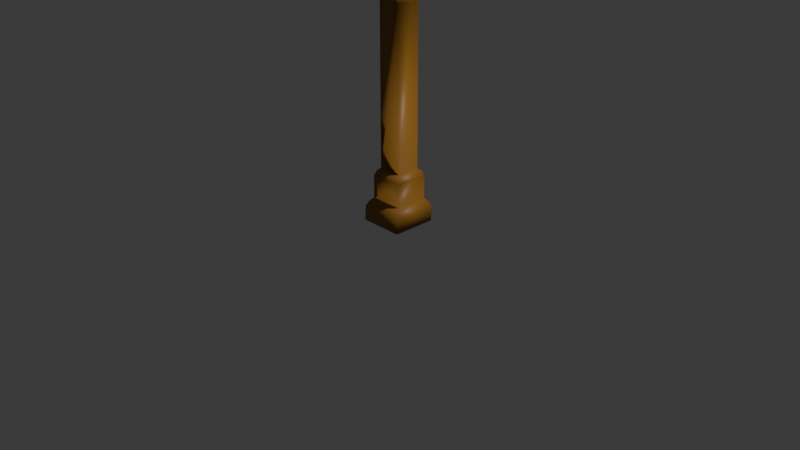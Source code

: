 # Source: pilastra_Laura.blend  (saved by Blender 4.2.66; exported with 4.5.12 LTS)
import bpy
from mathutils import Matrix  # noqa: F401  (used for matrix-valued properties, if any)

bpy.ops.wm.read_factory_settings(use_empty=True)
scene = bpy.context.scene
scene.name = 'Scene'

# ---- collections
col_collection = bpy.data.collections.new('Collection'); scene.collection.children.link(col_collection)

# ---- materials (node trees are filled in below, after node groups)
mat_material = bpy.data.materials.new('Material')
mat_material.alpha_threshold = 0.0
mat_material.use_transparent_shadow = False
mat_material.roughness = 0.5
mat_material.line_color = (0.0, 0.0, 0.0, 1.0)

# ---- material node trees
mat_material.use_nodes = True; mat_material.node_tree.nodes.clear()
_N = mat_material.node_tree.nodes; _L = mat_material.node_tree.links
n0 = _N.new('ShaderNodeOutputMaterial'); n0.name = 'Material Output'; n0.location = (300, 300)
n1 = _N.new('ShaderNodeBsdfPrincipled'); n1.name = 'Principled BSDF'; n1.location = (10, 300)
n1.inputs[0].default_value = (0.3349, 0.1524, 0.01942, 1.0)
n1.inputs[3].default_value = 1.45
_L.new(n1.outputs[0], n0.inputs[0])
n0.is_active_output = True

# ---- world
world_world = bpy.data.worlds.new('World'); scene.world = world_world
world_world.use_nodes = True; world_world.node_tree.nodes.clear()
_N = world_world.node_tree.nodes; _L = world_world.node_tree.links
n0 = _N.new('ShaderNodeOutputWorld'); n0.name = 'World Output'; n0.location = (300, 300)
n1 = _N.new('ShaderNodeBackground'); n1.name = 'Background'; n1.location = (10, 300)
n1.inputs[0].default_value = (0.05088, 0.05088, 0.05088, 1.0)
_L.new(n1.outputs[0], n0.inputs[0])
n0.is_active_output = True
world_world.color = (0.05088, 0.05088, 0.05088)
world_world.sun_shadow_jitter_overblur = 0.0

# ---- cameras
cam_camera = bpy.data.cameras.new('Camera')
cam_camera.clip_end = 100.0
cam_camera.ortho_scale = 7.314

# ---- lights
light_light = bpy.data.lights.new('Light', 'POINT')
light_light.energy = 1000.0
light_light.shadow_soft_size = 0.1

# ---- meshes
me_cube = bpy.data.meshes.new('Cube')
me_cube.from_pydata([(1.019, 0.9119, -0.02058), (1.019, -1.088, -0.02058), (-0.9811, 0.9119, -0.02058), (-0.9811, -1.088, -0.02058), (0.7548, -0.7548, 1.0), (-0.7548, -0.7548, 1.0), (0.7548, 0.7548, 1.0), (-0.7548, 0.7548, 1.0), (0.5417, -0.5417, 2.396), (-0.5417, -0.5417, 2.396), (0.5417, 0.5417, 2.396), (-0.5417, 0.5417, 2.396), (0.5417, -0.5417, 9.591), (-0.5417, -0.5417, 9.591), (0.5417, 0.5417, 9.591), (-0.5417, 0.5417, 9.591), (0.5717, -0.5882, 10.08), (-0.575, -0.5882, 10.08), (0.5717, 0.5585, 10.08), (-0.575, 0.5585, 10.08), (0.5717, -0.5882, 14.57), (-0.575, -0.5882, 14.57), (0.5717, 0.5585, 14.57), (-0.575, 0.5585, 14.57), (1.106, -1.123, 15.45), (-1.11, -1.123, 15.45), (1.106, 1.093, 15.45), (-1.11, 1.093, 15.45), (-0.575, -0.5882, 13.03), (0.5717, -0.5882, 13.03), (-0.575, 0.5585, 13.03), (0.5717, 0.5585, 13.03), (0.5432, -0.5432, 2.396), (-0.5432, -0.5432, 2.396), (0.5432, 0.5432, 2.396), (-0.5432, 0.5432, 2.396), (0.7603, 0.7603, 1.0), (0.7603, -0.7603, 1.0), (-0.7603, 0.7603, 1.0), (-0.7603, -0.7603, 1.0), (0.5834, -0.6, 10.08), (-0.5867, -0.6, 10.08), (0.5834, 0.5702, 10.08), (-0.5867, 0.5702, 10.08), (0.7548, -0.7548, 2.06), (0.6668, -0.6668, 2.272), (-0.6668, -0.6668, 2.272), (-0.7548, -0.7548, 2.06), (0.7548, 0.7548, 2.06), (0.6668, 0.6668, 2.272), (-0.6668, 0.6668, 2.272), (-0.7548, 0.7548, 2.06), (1.007, 0.9672, 0.62), (0.9028, 0.8882, 0.8603), (1.007, -1.033, 0.62), (0.903, -0.9125, 0.8602), (-0.8976, 0.8881, 0.8604), (-0.993, 0.9672, 0.62), (-0.8978, -0.9124, 0.8602), (-0.993, -1.033, 0.62), (0.6487, -0.6544, 9.761), (0.6539, -0.6662, 9.952), (-0.6564, -0.6662, 9.952), (-0.6499, -0.6544, 9.761), (0.6486, 0.644, 9.761), (0.6539, 0.6441, 9.952), (-0.6564, 0.6441, 9.952), (-0.6498, 0.644, 9.761), (-0.5368, -0.5804, 12.89), (-0.4956, -0.6154, 12.8), (-0.4796, 0.5585, 12.75), (-0.5057, 0.5585, 12.88), (0.485, -0.561, 12.88), (0.4649, -0.586, 12.79), (0.4563, 0.5583, 12.75), (0.4866, 0.5583, 12.87), (0.6423, -0.7124, 14.88), (0.6815, -0.7577, 15.07), (-0.6436, -0.6915, 15.06), (-0.6149, -0.6593, 14.88), (0.5811, 0.6231, 14.91), (0.6142, 0.6608, 15.08), (-0.7178, 0.7279, 15.09), (-0.6687, 0.6769, 14.9), (0.5558, -0.5724, 14.57), (0.6854, -0.7401, 14.79), (-0.6775, -0.7111, 14.77), (-0.5592, -0.5724, 14.57), (0.5558, 0.5426, 14.57), (0.6632, 0.6837, 14.78), (-0.7116, 0.7114, 14.79), (-0.5592, 0.5426, 14.57)], [], [(39, 37, 4, 5), (38, 39, 5, 7), (2, 0, 1, 3), (36, 38, 7, 6), (37, 39, 58, 55), (39, 38, 56, 58), (37, 36, 6, 4), (34, 35, 11, 10), (35, 34, 49, 50), (35, 33, 9, 11), (32, 34, 10, 8), (11, 9, 13, 15), (33, 35, 50, 46), (32, 33, 46, 45), (9, 8, 12, 13), (10, 11, 15, 14), (8, 10, 14, 12), (43, 41, 17, 19), (42, 43, 19, 18), (40, 42, 18, 16), (30, 28, 21, 23), (40, 41, 62, 61), (43, 42, 65, 66), (41, 43, 66, 62), (85, 89, 80, 76), (28, 29, 20, 21), (31, 30, 23, 22), (29, 31, 22, 20), (90, 86, 79, 83), (89, 90, 83, 80), (81, 82, 27, 26), (23, 21, 87, 91), (82, 78, 25, 27), (77, 81, 26, 24), (26, 27, 25, 24), (21, 20, 84, 87), (22, 23, 91, 88), (20, 22, 88, 84), (72, 75, 31, 29), (75, 71, 30, 31), (68, 72, 29, 28), (71, 68, 28, 30), (16, 18, 74, 73), (18, 19, 70, 74), (17, 16, 73, 69), (5, 4, 44, 47), (4, 6, 48, 44), (7, 5, 47, 51), (6, 7, 51, 48), (33, 32, 8, 9), (1, 54, 59, 3), (0, 52, 54, 1), (3, 59, 57, 2), (2, 57, 52, 0), (36, 37, 55, 53), (13, 12, 60, 63), (12, 14, 64, 60), (15, 13, 63, 67), (14, 15, 67, 64), (41, 40, 16, 17), (47, 44, 45, 46), (44, 48, 49, 45), (51, 47, 46, 50), (48, 51, 50, 49), (34, 32, 45, 49), (59, 54, 55, 58), (54, 52, 53, 55), (57, 59, 58, 56), (52, 57, 56, 53), (38, 36, 53, 56), (63, 60, 61, 62), (60, 64, 65, 61), (67, 63, 62, 66), (64, 67, 66, 65), (42, 40, 61, 65), (75, 72, 73, 74), (71, 75, 74, 70), (72, 68, 69, 73), (68, 71, 70, 69), (19, 17, 69, 70), (77, 78, 79, 76), (81, 77, 76, 80), (78, 82, 83, 79), (82, 81, 80, 83), (78, 77, 24, 25), (85, 86, 87, 84), (89, 85, 84, 88), (86, 90, 91, 87), (90, 89, 88, 91), (86, 85, 76, 79)])
me_cube.polygons.foreach_set('use_smooth', [True] * 90)
_uv = me_cube.uv_layers.new(name='UVMap')
_uv.uv.foreach_set('vector', [0.625, 1.0, 0.625, 0.75, 0.625, 0.75, 0.625, 1.0, 0.625, 0.25, 0.625, 0.0, 0.625, 0.0, 0.625, 0.25, 0.125, 0.5, 0.375, 0.5, 0.375, 0.75, 0.125, 0.75, 0.625, 0.5, 0.625, 0.25, 0.625, 0.25, 0.625, 0.5, 0.625, 0.75, 0.625, 1.0, 0.5908, 1.0, 0.5907, 0.75, 0.625, 0.0, 0.625, 0.25, 0.5908, 0.25, 0.5908, 0.0, 0.625, 0.75, 0.625, 0.5, 0.625, 0.5, 0.625, 0.75, 0.625, 0.5, 0.625, 0.25, 0.625, 0.25, 0.625, 0.5, 0.625, 0.25, 0.625, 0.5, 0.625, 0.5, 0.625, 0.25, 0.625, 0.25, 0.625, 0.0, 0.625, 0.0, 0.625, 0.25, 0.625, 0.75, 0.625, 0.5, 0.625, 0.5, 0.625, 0.75, 0.625, 0.25, 0.625, 0.0, 0.625, 0.0, 0.625, 0.25, 0.625, 0.0, 0.625, 0.25, 0.625, 0.25, 0.625, 0.0, 0.625, 0.75, 0.625, 1.0, 0.625, 1.0, 0.625, 0.75, 0.625, 1.0, 0.625, 0.75, 0.625, 0.75, 0.625, 1.0, 0.625, 0.5, 0.625, 0.25, 0.625, 0.25, 0.625, 0.5, 0.625, 0.75, 0.625, 0.5, 0.625, 0.5, 0.625, 0.75, 0.625, 0.25, 0.625, 0.0, 0.625, 0.0, 0.625, 0.25, 0.625, 0.5, 0.625, 0.25, 0.625, 0.25, 0.625, 0.5, 0.625, 0.75, 0.625, 0.5, 0.625, 0.5, 0.625, 0.75, 0.625, 0.25, 0.625, 0.0, 0.625, 0.0, 0.625, 0.25, 0.625, 0.75, 0.625, 1.0, 0.625, 1.0, 0.625, 0.75, 0.625, 0.25, 0.625, 0.5, 0.625, 0.5, 0.625, 0.25, 0.625, 0.0, 0.625, 0.25, 0.625, 0.25, 0.625, 0.0, 0.625, 0.75, 0.625, 0.5, 0.625, 0.5, 0.625, 0.75, 0.625, 1.0, 0.625, 0.75, 0.625, 0.75, 0.625, 1.0, 0.625, 0.5, 0.625, 0.25, 0.625, 0.25, 0.625, 0.5, 0.625, 0.75, 0.625, 0.5, 0.625, 0.5, 0.625, 0.75, 0.625, 0.25, 0.625, 0.0, 0.625, 0.0, 0.625, 0.25, 0.625, 0.5, 0.625, 0.25, 0.625, 0.25, 0.625, 0.5, 0.625, 0.5, 0.625, 0.25, 0.625, 0.25, 0.625, 0.5, 0.625, 0.25, 0.625, 0.0, 0.625, 0.001398, 0.625, 0.2486, 0.625, 0.25, 0.625, 0.0, 0.625, 0.0, 0.625, 0.25, 0.625, 0.75, 0.625, 0.5, 0.625, 0.5, 0.625, 0.75, 0.625, 0.5, 0.875, 0.5, 0.875, 0.75, 0.625, 0.75, 0.625, 1.0, 0.625, 0.75, 0.625, 0.7514, 0.625, 0.9986, 0.625, 0.5, 0.625, 0.25, 0.625, 0.2514, 0.625, 0.4986, 0.625, 0.75, 0.625, 0.5, 0.625, 0.5014, 0.625, 0.7486, 0.625, 0.75, 0.625, 0.5, 0.625, 0.5, 0.625, 0.75, 0.625, 0.5, 0.625, 0.25, 0.625, 0.25, 0.625, 0.5, 0.625, 1.0, 0.625, 0.75, 0.625, 0.75, 0.625, 1.0, 0.625, 0.25, 0.625, 0.0, 0.625, 0.0, 0.625, 0.25, 0.625, 0.75, 0.625, 0.5, 0.625, 0.5, 0.625, 0.75, 0.625, 0.5, 0.625, 0.25, 0.625, 0.25, 0.625, 0.5, 0.625, 1.0, 0.625, 0.75, 0.625, 0.75, 0.625, 1.0, 0.625, 1.0, 0.625, 0.75, 0.625, 0.75, 0.625, 1.0, 0.625, 0.75, 0.625, 0.5, 0.625, 0.5, 0.625, 0.75, 0.625, 0.25, 0.625, 0.0, 0.625, 0.0, 0.625, 0.25, 0.625, 0.5, 0.625, 0.25, 0.625, 0.25, 0.625, 0.5, 0.625, 1.0, 0.625, 0.75, 0.625, 0.75, 0.625, 1.0, 0.375, 0.75, 0.5319, 0.75, 0.5319, 1.0, 0.375, 1.0, 0.375, 0.5, 0.5319, 0.5, 0.5319, 0.75, 0.375, 0.75, 0.375, 0.0, 0.5319, 0.0, 0.5319, 0.25, 0.375, 0.25, 0.375, 0.25, 0.5319, 0.25, 0.5319, 0.5, 0.375, 0.5, 0.625, 0.5, 0.625, 0.75, 0.5907, 0.75, 0.5908, 0.5, 0.625, 1.0, 0.625, 0.75, 0.625, 0.75, 0.625, 1.0, 0.625, 0.75, 0.625, 0.5, 0.625, 0.5, 0.625, 0.75, 0.625, 0.25, 0.625, 0.0, 0.625, 0.0, 0.625, 0.25, 0.625, 0.5, 0.625, 0.25, 0.625, 0.25, 0.625, 0.5, 0.625, 1.0, 0.625, 0.75, 0.625, 0.75, 0.625, 1.0, 0.625, 1.0, 0.625, 0.75, 0.625, 0.75, 0.625, 1.0, 0.625, 0.75, 0.625, 0.5, 0.625, 0.5, 0.625, 0.75, 0.625, 0.25, 0.625, 0.0, 0.625, 0.0, 0.625, 0.25, 0.625, 0.5, 0.625, 0.25, 0.625, 0.25, 0.625, 0.5, 0.625, 0.5, 0.625, 0.75, 0.625, 0.75, 0.625, 0.5, 0.5319, 1.0, 0.5319, 0.75, 0.5907, 0.75, 0.5908, 1.0, 0.5319, 0.75, 0.5319, 0.5, 0.5908, 0.5, 0.5907, 0.75, 0.5319, 0.25, 0.5319, 0.0, 0.5908, 0.0, 0.5908, 0.25, 0.5319, 0.5, 0.5319, 0.25, 0.5908, 0.25, 0.5908, 0.5, 0.625, 0.25, 0.625, 0.5, 0.5908, 0.5, 0.5908, 0.25, 0.625, 1.0, 0.625, 0.75, 0.625, 0.75, 0.625, 1.0, 0.625, 0.75, 0.625, 0.5, 0.625, 0.5, 0.625, 0.75, 0.625, 0.25, 0.625, 0.0, 0.625, 0.0, 0.625, 0.25, 0.625, 0.5, 0.625, 0.25, 0.625, 0.25, 0.625, 0.5, 0.625, 0.5, 0.625, 0.75, 0.625, 0.75, 0.625, 0.5, 0.625, 0.5, 0.625, 0.75, 0.625, 0.75, 0.625, 0.5, 0.625, 0.25, 0.625, 0.5, 0.625, 0.5, 0.625, 0.25, 0.625, 0.75, 0.625, 1.0, 0.625, 1.0, 0.625, 0.75, 0.625, 0.0, 0.625, 0.25, 0.625, 0.25, 0.625, 0.0, 0.625, 0.25, 0.625, 0.0, 0.625, 0.0, 0.625, 0.25, 0.625, 0.75, 0.625, 1.0, 0.625, 1.0, 0.625, 0.75, 0.625, 0.5, 0.625, 0.75, 0.625, 0.75, 0.625, 0.5, 0.625, 0.0, 0.625, 0.25, 0.625, 0.25, 0.625, 0.0, 0.625, 0.25, 0.625, 0.5, 0.625, 0.5, 0.625, 0.25, 0.625, 1.0, 0.625, 0.75, 0.625, 0.75, 0.625, 1.0, 0.625, 0.75, 0.625, 1.0, 0.625, 0.9986, 0.625, 0.7514, 0.625, 0.5, 0.625, 0.75, 0.625, 0.7486, 0.625, 0.5014, 0.625, 0.0, 0.625, 0.25, 0.625, 0.2486, 0.625, 0.001398, 0.625, 0.25, 0.625, 0.5, 0.625, 0.4986, 0.625, 0.2514, 0.625, 1.0, 0.625, 0.75, 0.625, 0.75, 0.625, 1.0])
me_cube.materials.append(mat_material)
me_cube.use_mirror_vertex_groups = False
me_cube.update()

# ---- objects
ob_cube = bpy.data.objects.new('Cube', me_cube)
ob_light = bpy.data.objects.new('Light', light_light)
ob_camera = bpy.data.objects.new('Camera', cam_camera)
ob_empty = bpy.data.objects.new('Empty', None)

# ---- transforms, parenting, visibility, modifiers, constraints
ob_cube.location = (0.0, 0.0, 0.0)
ob_cube.scale = (0.2346, 0.2346, 0.2346)
ob_cube.lock_rotations_4d = False
ob_cube.empty_display_type = 'ARROWS'
ob_cube.lineart.crease_threshold = 0.0
ob_light.location = (4.076, 1.005, 5.904)
ob_light.rotation_euler = (0.6503, 0.05522, 1.866)
ob_light.lock_rotations_4d = False
ob_light.empty_display_type = 'ARROWS'
ob_light.color = (0.0, 0.0, 0.0, 0.0)
ob_light.lineart.crease_threshold = 0.0
ob_camera.location = (7.359, -6.926, 4.958)
ob_camera.rotation_euler = (1.109, 0.0, 0.8149)
ob_camera.lock_rotations_4d = False
ob_camera.empty_display_type = 'ARROWS'
ob_camera.color = (0.0, 0.0, 0.0, 0.0)
ob_camera.display_type = 'WIRE'
ob_camera.lineart.crease_threshold = 0.0
ob_empty.location = (-0.9305, 2.397e-07, 1.784)
ob_empty.rotation_euler = (1.571, 0.0, 3.142)
ob_empty.empty_display_type = 'IMAGE'
ob_empty.empty_display_size = 5.0

# ---- collection membership
col_collection.objects.link(ob_cube)
col_collection.objects.link(ob_light)
col_collection.objects.link(ob_camera)
col_collection.objects.link(ob_empty)

# ---- scene / render settings (as saved in the file)
scene.camera = ob_camera
scene.frame_start = 1; scene.frame_end = 250; scene.frame_set(1)
scene.render.engine = 'BLENDER_EEVEE_NEXT'
bpy.context.view_layer.update()
